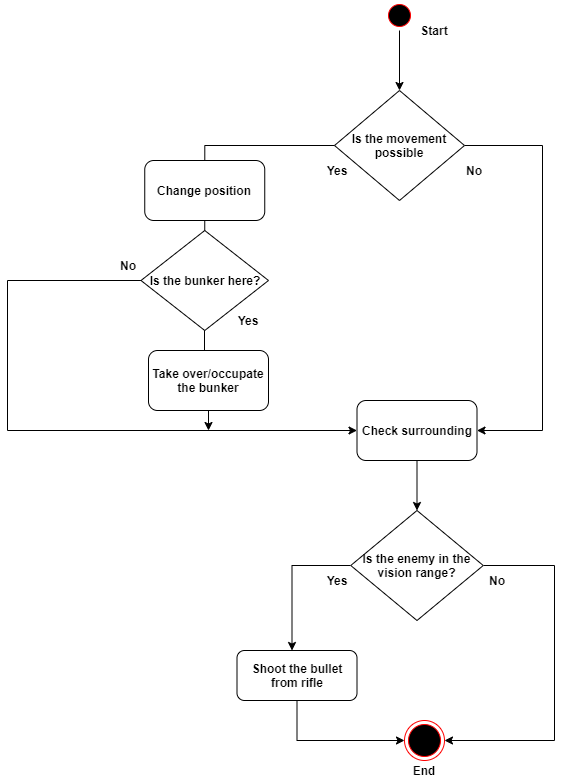

The diagram above was exported from draw.io. Its source (the exported page's mxGraphModel, read from the mxfile embedded in the PNG):
<mxGraphModel dx="2249" dy="737" grid="1" gridSize="10" guides="1" tooltips="1" connect="1" arrows="1" fold="1" page="1" pageScale="1" pageWidth="827" pageHeight="1169" math="0" shadow="0">
  <root>
    <mxCell id="0" />
    <mxCell id="1" parent="0" />
    <mxCell id="7o-m9JgPQpyiftg3PObQ-7" style="edgeStyle=orthogonalEdgeStyle;rounded=0;orthogonalLoop=1;jettySize=auto;html=1;exitX=0.5;exitY=1;exitDx=0;exitDy=0;entryX=0.5;entryY=0;entryDx=0;entryDy=0;" edge="1" parent="1" source="AUcEVSXmr2cX-XjnRhXW-1" target="AUcEVSXmr2cX-XjnRhXW-11">
      <mxGeometry relative="1" as="geometry" />
    </mxCell>
    <mxCell id="AUcEVSXmr2cX-XjnRhXW-1" value="" style="ellipse;html=1;shape=startState;fillColor=#000000;strokeColor=#ff0000;fontStyle=1" parent="1" vertex="1">
      <mxGeometry x="297" y="70" width="30" height="30" as="geometry" />
    </mxCell>
    <mxCell id="AUcEVSXmr2cX-XjnRhXW-13" style="edgeStyle=orthogonalEdgeStyle;rounded=0;orthogonalLoop=1;jettySize=auto;html=1;exitX=0;exitY=0.5;exitDx=0;exitDy=0;entryX=0.5;entryY=0;entryDx=0;entryDy=0;fontStyle=1;startArrow=none;" parent="1" source="AUcEVSXmr2cX-XjnRhXW-32" edge="1">
      <mxGeometry relative="1" as="geometry">
        <mxPoint x="117" y="430" as="targetPoint" />
        <Array as="points">
          <mxPoint x="117" y="350" />
        </Array>
      </mxGeometry>
    </mxCell>
    <mxCell id="AUcEVSXmr2cX-XjnRhXW-14" style="edgeStyle=orthogonalEdgeStyle;rounded=0;orthogonalLoop=1;jettySize=auto;html=1;exitX=1;exitY=0.5;exitDx=0;exitDy=0;fontStyle=1" parent="1" source="AUcEVSXmr2cX-XjnRhXW-11" edge="1" target="AUcEVSXmr2cX-XjnRhXW-18">
      <mxGeometry relative="1" as="geometry">
        <mxPoint x="455" y="500" as="targetPoint" />
        <Array as="points">
          <mxPoint x="455" y="215" />
          <mxPoint x="455" y="500" />
        </Array>
      </mxGeometry>
    </mxCell>
    <mxCell id="AUcEVSXmr2cX-XjnRhXW-11" value="Is the movement possible" style="rhombus;whiteSpace=wrap;html=1;fontStyle=1" parent="1" vertex="1">
      <mxGeometry x="247" y="160" width="130" height="110" as="geometry" />
    </mxCell>
    <mxCell id="AUcEVSXmr2cX-XjnRhXW-15" value="Yes" style="text;html=1;strokeColor=none;fillColor=none;align=center;verticalAlign=middle;whiteSpace=wrap;rounded=0;fontStyle=1" parent="1" vertex="1">
      <mxGeometry x="229.5" y="230" width="40" height="20" as="geometry" />
    </mxCell>
    <mxCell id="AUcEVSXmr2cX-XjnRhXW-16" value="No" style="text;html=1;strokeColor=none;fillColor=none;align=center;verticalAlign=middle;whiteSpace=wrap;rounded=0;fontStyle=1" parent="1" vertex="1">
      <mxGeometry x="367" y="230" width="40" height="20" as="geometry" />
    </mxCell>
    <mxCell id="AUcEVSXmr2cX-XjnRhXW-22" style="edgeStyle=orthogonalEdgeStyle;rounded=0;orthogonalLoop=1;jettySize=auto;html=1;exitX=0.5;exitY=1;exitDx=0;exitDy=0;entryX=0.5;entryY=0;entryDx=0;entryDy=0;fontStyle=1" parent="1" source="AUcEVSXmr2cX-XjnRhXW-18" target="AUcEVSXmr2cX-XjnRhXW-21" edge="1">
      <mxGeometry relative="1" as="geometry" />
    </mxCell>
    <mxCell id="AUcEVSXmr2cX-XjnRhXW-18" value="Check surrounding" style="rounded=1;whiteSpace=wrap;html=1;fontStyle=1" parent="1" vertex="1">
      <mxGeometry x="269.5" y="470" width="120" height="60" as="geometry" />
    </mxCell>
    <mxCell id="AUcEVSXmr2cX-XjnRhXW-23" style="edgeStyle=orthogonalEdgeStyle;rounded=0;orthogonalLoop=1;jettySize=auto;html=1;exitX=0;exitY=0.5;exitDx=0;exitDy=0;fontStyle=1" parent="1" source="AUcEVSXmr2cX-XjnRhXW-21" edge="1">
      <mxGeometry relative="1" as="geometry">
        <mxPoint x="204.5" y="720" as="targetPoint" />
      </mxGeometry>
    </mxCell>
    <mxCell id="AUcEVSXmr2cX-XjnRhXW-24" style="edgeStyle=orthogonalEdgeStyle;rounded=0;orthogonalLoop=1;jettySize=auto;html=1;exitX=1;exitY=0.5;exitDx=0;exitDy=0;fontStyle=1" parent="1" source="AUcEVSXmr2cX-XjnRhXW-21" edge="1">
      <mxGeometry relative="1" as="geometry">
        <mxPoint x="357" y="810" as="targetPoint" />
        <Array as="points">
          <mxPoint x="467" y="635" />
          <mxPoint x="467" y="810" />
        </Array>
      </mxGeometry>
    </mxCell>
    <mxCell id="AUcEVSXmr2cX-XjnRhXW-21" value="Is the enemy in the vision range?" style="rhombus;whiteSpace=wrap;html=1;fontStyle=1" parent="1" vertex="1">
      <mxGeometry x="263.25" y="580" width="132.5" height="110" as="geometry" />
    </mxCell>
    <mxCell id="AUcEVSXmr2cX-XjnRhXW-25" value="Yes" style="text;html=1;strokeColor=none;fillColor=none;align=center;verticalAlign=middle;whiteSpace=wrap;rounded=0;fontStyle=1" parent="1" vertex="1">
      <mxGeometry x="229.5" y="640" width="40" height="20" as="geometry" />
    </mxCell>
    <mxCell id="AUcEVSXmr2cX-XjnRhXW-26" value="No" style="text;html=1;strokeColor=none;fillColor=none;align=center;verticalAlign=middle;whiteSpace=wrap;rounded=0;fontStyle=1" parent="1" vertex="1">
      <mxGeometry x="389.5" y="640" width="40" height="20" as="geometry" />
    </mxCell>
    <mxCell id="AUcEVSXmr2cX-XjnRhXW-51" style="edgeStyle=orthogonalEdgeStyle;rounded=0;orthogonalLoop=1;jettySize=auto;html=1;exitX=0.5;exitY=1;exitDx=0;exitDy=0;entryX=0;entryY=0.5;entryDx=0;entryDy=0;fontStyle=1" parent="1" source="AUcEVSXmr2cX-XjnRhXW-27" target="AUcEVSXmr2cX-XjnRhXW-50" edge="1">
      <mxGeometry relative="1" as="geometry">
        <mxPoint x="210" y="820" as="targetPoint" />
      </mxGeometry>
    </mxCell>
    <mxCell id="AUcEVSXmr2cX-XjnRhXW-27" value="Shoot the bullet from rifle" style="rounded=1;whiteSpace=wrap;html=1;fontStyle=1" parent="1" vertex="1">
      <mxGeometry x="149.5" y="720" width="120" height="50" as="geometry" />
    </mxCell>
    <mxCell id="AUcEVSXmr2cX-XjnRhXW-29" value="End" style="text;html=1;strokeColor=none;fillColor=none;align=center;verticalAlign=middle;whiteSpace=wrap;rounded=0;fontStyle=1" parent="1" vertex="1">
      <mxGeometry x="317" y="830" width="40" height="20" as="geometry" />
    </mxCell>
    <mxCell id="AUcEVSXmr2cX-XjnRhXW-30" value="Start" style="text;html=1;strokeColor=none;fillColor=none;align=center;verticalAlign=middle;whiteSpace=wrap;rounded=0;fontStyle=1" parent="1" vertex="1">
      <mxGeometry x="327" y="90" width="40" height="20" as="geometry" />
    </mxCell>
    <mxCell id="AUcEVSXmr2cX-XjnRhXW-35" style="edgeStyle=orthogonalEdgeStyle;rounded=0;orthogonalLoop=1;jettySize=auto;html=1;fontStyle=1;exitX=0.027;exitY=0.5;exitDx=0;exitDy=0;exitPerimeter=0;" parent="1" edge="1" source="AUcEVSXmr2cX-XjnRhXW-32">
      <mxGeometry relative="1" as="geometry">
        <mxPoint x="269.5" y="500" as="targetPoint" />
        <mxPoint x="-80" y="350" as="sourcePoint" />
        <Array as="points">
          <mxPoint x="-80" y="350" />
          <mxPoint x="-80" y="500" />
        </Array>
      </mxGeometry>
    </mxCell>
    <mxCell id="AUcEVSXmr2cX-XjnRhXW-37" value="Yes" style="text;html=1;strokeColor=none;fillColor=none;align=center;verticalAlign=middle;whiteSpace=wrap;rounded=0;fontStyle=1" parent="1" vertex="1">
      <mxGeometry x="141" y="380" width="40" height="20" as="geometry" />
    </mxCell>
    <mxCell id="AUcEVSXmr2cX-XjnRhXW-38" value="No" style="text;html=1;strokeColor=none;fillColor=none;align=center;verticalAlign=middle;whiteSpace=wrap;rounded=0;fontStyle=1" parent="1" vertex="1">
      <mxGeometry x="21" y="325" width="40" height="20" as="geometry" />
    </mxCell>
    <mxCell id="AUcEVSXmr2cX-XjnRhXW-50" value="" style="ellipse;html=1;shape=endState;fillColor=#000000;strokeColor=#ff0000;fontStyle=1" parent="1" vertex="1">
      <mxGeometry x="317" y="790" width="40" height="40" as="geometry" />
    </mxCell>
    <mxCell id="7o-m9JgPQpyiftg3PObQ-6" style="edgeStyle=orthogonalEdgeStyle;rounded=0;orthogonalLoop=1;jettySize=auto;html=1;exitX=0.5;exitY=1;exitDx=0;exitDy=0;" edge="1" parent="1" source="7o-m9JgPQpyiftg3PObQ-3">
      <mxGeometry relative="1" as="geometry">
        <mxPoint x="121" y="500" as="targetPoint" />
      </mxGeometry>
    </mxCell>
    <mxCell id="7o-m9JgPQpyiftg3PObQ-3" value="&lt;b&gt;Take over/occupate the bunker&lt;/b&gt;" style="rounded=1;whiteSpace=wrap;html=1;" vertex="1" parent="1">
      <mxGeometry x="61" y="420" width="120" height="60" as="geometry" />
    </mxCell>
    <mxCell id="AUcEVSXmr2cX-XjnRhXW-32" value="Is the bunker here?" style="rhombus;whiteSpace=wrap;html=1;fontStyle=1" parent="1" vertex="1">
      <mxGeometry x="53.5" y="300" width="127.5" height="100" as="geometry" />
    </mxCell>
    <mxCell id="7o-m9JgPQpyiftg3PObQ-5" value="" style="edgeStyle=orthogonalEdgeStyle;rounded=0;orthogonalLoop=1;jettySize=auto;html=1;exitX=0;exitY=0.5;exitDx=0;exitDy=0;entryX=0.5;entryY=0;entryDx=0;entryDy=0;fontStyle=1;endArrow=none;" edge="1" parent="1" source="AUcEVSXmr2cX-XjnRhXW-11" target="AUcEVSXmr2cX-XjnRhXW-32">
      <mxGeometry relative="1" as="geometry">
        <mxPoint x="117" y="430" as="targetPoint" />
        <mxPoint x="247" y="215" as="sourcePoint" />
      </mxGeometry>
    </mxCell>
    <mxCell id="7o-m9JgPQpyiftg3PObQ-1" value="&lt;b&gt;Change position&lt;/b&gt;" style="rounded=1;whiteSpace=wrap;html=1;" vertex="1" parent="1">
      <mxGeometry x="57.25" y="230" width="120" height="60" as="geometry" />
    </mxCell>
  </root>
</mxGraphModel>